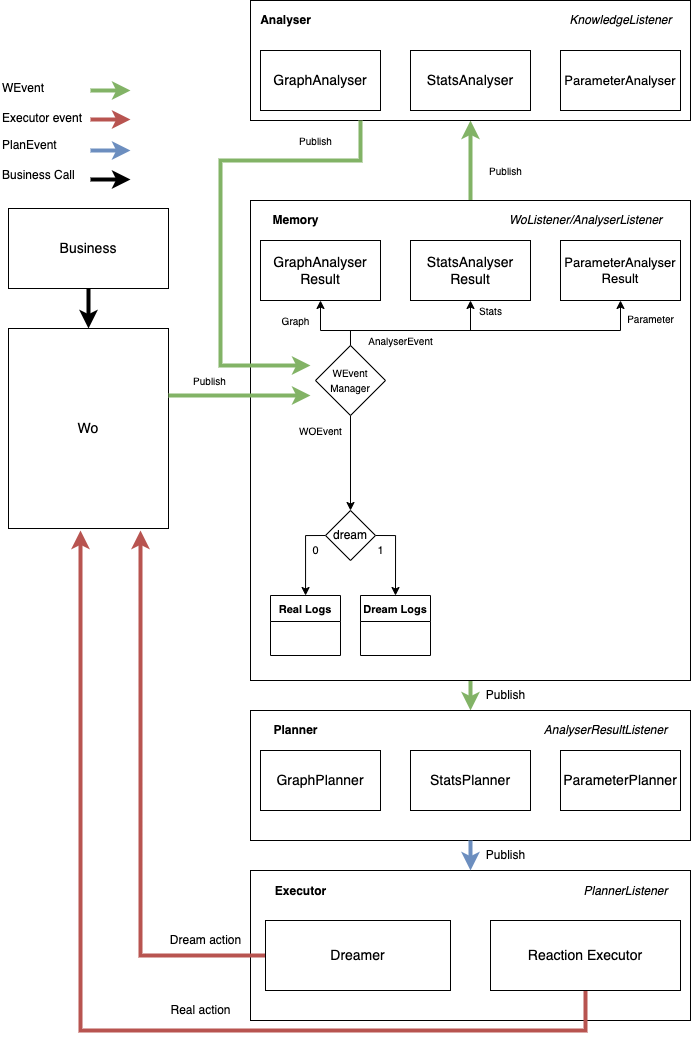

The diagram above was exported from draw.io. Its source (the exported page's mxGraphModel, read from the mxfile embedded in the PNG):
<mxGraphModel dx="1472" dy="742" grid="1" gridSize="10" guides="1" tooltips="1" connect="1" arrows="1" fold="1" page="1" pageScale="1" pageWidth="827" pageHeight="1169" math="0" shadow="0">
  <root>
    <mxCell id="0" />
    <mxCell id="1" parent="0" />
    <mxCell id="RJfiCJJlDYWIYcxAatYN-1" value="" style="rounded=0;whiteSpace=wrap;html=1;fontSize=10;" parent="1" vertex="1">
      <mxGeometry x="310" y="920" width="440" height="150" as="geometry" />
    </mxCell>
    <mxCell id="eGc074BNSoweGuL8K8vA-1" value="&lt;font style=&quot;font-size: 14px&quot;&gt;Wo&lt;/font&gt;" style="rounded=0;whiteSpace=wrap;html=1;" parent="1" vertex="1">
      <mxGeometry x="68" y="378" width="160" height="200" as="geometry" />
    </mxCell>
    <mxCell id="M6r_V2_CPhSMCasmv5Qg-44" style="edgeStyle=orthogonalEdgeStyle;rounded=0;orthogonalLoop=1;jettySize=auto;html=1;exitX=0.5;exitY=1;exitDx=0;exitDy=0;entryX=0.5;entryY=0;entryDx=0;entryDy=0;startArrow=none;startFill=0;endArrow=classic;endFill=1;strokeWidth=4;" parent="1" source="eGc074BNSoweGuL8K8vA-6" target="eGc074BNSoweGuL8K8vA-1" edge="1">
      <mxGeometry relative="1" as="geometry" />
    </mxCell>
    <mxCell id="eGc074BNSoweGuL8K8vA-6" value="&lt;font style=&quot;font-size: 14px&quot;&gt;Business&lt;/font&gt;" style="rounded=0;whiteSpace=wrap;html=1;" parent="1" vertex="1">
      <mxGeometry x="68" y="258" width="160" height="80" as="geometry" />
    </mxCell>
    <mxCell id="eGc074BNSoweGuL8K8vA-62" style="edgeStyle=orthogonalEdgeStyle;rounded=0;orthogonalLoop=1;jettySize=auto;html=1;exitX=0.5;exitY=0;exitDx=0;exitDy=0;entryX=0.5;entryY=1;entryDx=0;entryDy=0;fontSize=30;strokeWidth=4;fillColor=#d5e8d4;strokeColor=#82b366;" parent="1" source="eGc074BNSoweGuL8K8vA-8" target="eGc074BNSoweGuL8K8vA-10" edge="1">
      <mxGeometry relative="1" as="geometry" />
    </mxCell>
    <mxCell id="M6r_V2_CPhSMCasmv5Qg-19" style="edgeStyle=orthogonalEdgeStyle;rounded=0;orthogonalLoop=1;jettySize=auto;html=1;startArrow=none;startFill=0;endArrow=classic;endFill=1;strokeWidth=4;fillColor=#d5e8d4;strokeColor=#82b366;" parent="1" source="eGc074BNSoweGuL8K8vA-8" target="M6r_V2_CPhSMCasmv5Qg-15" edge="1">
      <mxGeometry relative="1" as="geometry" />
    </mxCell>
    <mxCell id="eGc074BNSoweGuL8K8vA-8" value="" style="rounded=0;whiteSpace=wrap;html=1;" parent="1" vertex="1">
      <mxGeometry x="310" y="250" width="440" height="480" as="geometry" />
    </mxCell>
    <mxCell id="eGc074BNSoweGuL8K8vA-9" value="&lt;b&gt;Memory&lt;/b&gt;" style="text;html=1;align=center;verticalAlign=middle;resizable=0;points=[];autosize=1;strokeColor=none;fillColor=none;" parent="1" vertex="1">
      <mxGeometry x="325" y="260" width="60" height="20" as="geometry" />
    </mxCell>
    <mxCell id="eGc074BNSoweGuL8K8vA-10" value="" style="rounded=0;whiteSpace=wrap;html=1;" parent="1" vertex="1">
      <mxGeometry x="310" y="50" width="440" height="120" as="geometry" />
    </mxCell>
    <mxCell id="eGc074BNSoweGuL8K8vA-11" value="&lt;i&gt;KnowledgeListener&lt;/i&gt;" style="text;html=1;align=center;verticalAlign=middle;resizable=0;points=[];autosize=1;strokeColor=none;fillColor=none;" parent="1" vertex="1">
      <mxGeometry x="620" y="60" width="120" height="20" as="geometry" />
    </mxCell>
    <mxCell id="eGc074BNSoweGuL8K8vA-12" value="&lt;b&gt;Analyser&lt;/b&gt;" style="text;html=1;align=center;verticalAlign=middle;resizable=0;points=[];autosize=1;strokeColor=none;fillColor=none;" parent="1" vertex="1">
      <mxGeometry x="310" y="60" width="70" height="20" as="geometry" />
    </mxCell>
    <mxCell id="eGc074BNSoweGuL8K8vA-14" value="&lt;font style=&quot;font-size: 14px&quot;&gt;GraphAnalyser&lt;/font&gt;" style="rounded=0;whiteSpace=wrap;html=1;" parent="1" vertex="1">
      <mxGeometry x="320" y="100" width="120" height="60" as="geometry" />
    </mxCell>
    <mxCell id="eGc074BNSoweGuL8K8vA-15" value="&lt;font style=&quot;font-size: 14px&quot;&gt;StatsAnalyser&lt;/font&gt;" style="rounded=0;whiteSpace=wrap;html=1;" parent="1" vertex="1">
      <mxGeometry x="470" y="100" width="120" height="60" as="geometry" />
    </mxCell>
    <mxCell id="eGc074BNSoweGuL8K8vA-16" value="&lt;font style=&quot;font-size: 13px&quot;&gt;ParameterAnalyser&lt;/font&gt;" style="rounded=0;whiteSpace=wrap;html=1;" parent="1" vertex="1">
      <mxGeometry x="620" y="100" width="120" height="60" as="geometry" />
    </mxCell>
    <mxCell id="eGc074BNSoweGuL8K8vA-46" style="edgeStyle=orthogonalEdgeStyle;rounded=0;orthogonalLoop=1;jettySize=auto;html=1;exitX=1;exitY=0.5;exitDx=0;exitDy=0;entryX=0.5;entryY=0;entryDx=0;entryDy=0;fontSize=10;strokeWidth=1;" parent="1" source="eGc074BNSoweGuL8K8vA-17" target="eGc074BNSoweGuL8K8vA-33" edge="1">
      <mxGeometry relative="1" as="geometry" />
    </mxCell>
    <mxCell id="eGc074BNSoweGuL8K8vA-48" style="edgeStyle=orthogonalEdgeStyle;rounded=0;orthogonalLoop=1;jettySize=auto;html=1;exitX=0;exitY=0.5;exitDx=0;exitDy=0;fontSize=10;strokeWidth=1;" parent="1" source="eGc074BNSoweGuL8K8vA-17" target="eGc074BNSoweGuL8K8vA-29" edge="1">
      <mxGeometry relative="1" as="geometry" />
    </mxCell>
    <mxCell id="eGc074BNSoweGuL8K8vA-17" value="dream" style="rhombus;whiteSpace=wrap;html=1;" parent="1" vertex="1">
      <mxGeometry x="385" y="560" width="50" height="50" as="geometry" />
    </mxCell>
    <mxCell id="eGc074BNSoweGuL8K8vA-20" style="edgeStyle=orthogonalEdgeStyle;rounded=0;orthogonalLoop=1;jettySize=auto;html=1;strokeWidth=4;fillColor=#d5e8d4;strokeColor=#82b366;" parent="1" edge="1">
      <mxGeometry relative="1" as="geometry">
        <mxPoint x="150" y="140" as="sourcePoint" />
        <mxPoint x="190" y="140" as="targetPoint" />
      </mxGeometry>
    </mxCell>
    <mxCell id="eGc074BNSoweGuL8K8vA-21" value="WEvent" style="text;html=1;strokeColor=none;fillColor=none;align=left;verticalAlign=middle;whiteSpace=wrap;rounded=0;" parent="1" vertex="1">
      <mxGeometry x="60" y="123" width="60" height="30" as="geometry" />
    </mxCell>
    <mxCell id="eGc074BNSoweGuL8K8vA-19" style="edgeStyle=orthogonalEdgeStyle;rounded=0;orthogonalLoop=1;jettySize=auto;html=1;fillColor=#d5e8d4;strokeColor=#82b366;strokeWidth=4;" parent="1" edge="1">
      <mxGeometry relative="1" as="geometry">
        <mxPoint x="230" y="445" as="sourcePoint" />
        <mxPoint x="370" y="445" as="targetPoint" />
        <Array as="points">
          <mxPoint x="228" y="445" />
        </Array>
      </mxGeometry>
    </mxCell>
    <mxCell id="eGc074BNSoweGuL8K8vA-29" value="Real Logs" style="swimlane;fontStyle=1;childLayout=stackLayout;horizontal=1;startSize=26;horizontalStack=0;resizeParent=1;resizeParentMax=0;resizeLast=0;collapsible=1;marginBottom=0;align=center;fontSize=11;" parent="1" vertex="1">
      <mxGeometry x="330" y="645" width="70" height="60" as="geometry" />
    </mxCell>
    <mxCell id="eGc074BNSoweGuL8K8vA-33" value="Dream Logs" style="swimlane;fontStyle=1;childLayout=stackLayout;horizontal=1;startSize=26;horizontalStack=0;resizeParent=1;resizeParentMax=0;resizeLast=0;collapsible=1;marginBottom=0;align=center;fontSize=11;" parent="1" vertex="1">
      <mxGeometry x="420" y="645" width="70" height="60" as="geometry" />
    </mxCell>
    <mxCell id="eGc074BNSoweGuL8K8vA-37" value="0" style="text;html=1;align=center;verticalAlign=middle;resizable=0;points=[];autosize=1;strokeColor=none;fillColor=none;fontSize=11;" parent="1" vertex="1">
      <mxGeometry x="365" y="590" width="20" height="20" as="geometry" />
    </mxCell>
    <mxCell id="eGc074BNSoweGuL8K8vA-38" value="1" style="text;html=1;align=center;verticalAlign=middle;resizable=0;points=[];autosize=1;strokeColor=none;fillColor=none;fontSize=11;" parent="1" vertex="1">
      <mxGeometry x="430" y="590" width="20" height="20" as="geometry" />
    </mxCell>
    <mxCell id="eGc074BNSoweGuL8K8vA-39" value="&lt;font style=&quot;font-size: 14px&quot;&gt;GraphAnalyser&lt;br&gt;Result&lt;/font&gt;" style="rounded=0;whiteSpace=wrap;html=1;" parent="1" vertex="1">
      <mxGeometry x="320" y="290" width="120" height="60" as="geometry" />
    </mxCell>
    <mxCell id="eGc074BNSoweGuL8K8vA-40" value="&lt;font style=&quot;font-size: 14px&quot;&gt;StatsAnalyser&lt;br&gt;Result&lt;/font&gt;" style="rounded=0;whiteSpace=wrap;html=1;" parent="1" vertex="1">
      <mxGeometry x="470" y="290" width="120" height="60" as="geometry" />
    </mxCell>
    <mxCell id="eGc074BNSoweGuL8K8vA-41" value="&lt;font style=&quot;font-size: 13px&quot;&gt;ParameterAnalyser&lt;br&gt;Result&lt;/font&gt;" style="rounded=0;whiteSpace=wrap;html=1;" parent="1" vertex="1">
      <mxGeometry x="620" y="290" width="120" height="60" as="geometry" />
    </mxCell>
    <mxCell id="eGc074BNSoweGuL8K8vA-45" style="edgeStyle=orthogonalEdgeStyle;rounded=0;orthogonalLoop=1;jettySize=auto;html=1;entryX=0.5;entryY=0;entryDx=0;entryDy=0;fontSize=10;strokeWidth=1;" parent="1" source="eGc074BNSoweGuL8K8vA-43" target="eGc074BNSoweGuL8K8vA-17" edge="1">
      <mxGeometry relative="1" as="geometry" />
    </mxCell>
    <mxCell id="eGc074BNSoweGuL8K8vA-50" style="edgeStyle=orthogonalEdgeStyle;rounded=0;orthogonalLoop=1;jettySize=auto;html=1;entryX=0.5;entryY=1;entryDx=0;entryDy=0;fontSize=10;strokeWidth=1;" parent="1" source="eGc074BNSoweGuL8K8vA-43" target="eGc074BNSoweGuL8K8vA-39" edge="1">
      <mxGeometry relative="1" as="geometry">
        <Array as="points">
          <mxPoint x="410" y="380" />
          <mxPoint x="380" y="380" />
        </Array>
      </mxGeometry>
    </mxCell>
    <mxCell id="eGc074BNSoweGuL8K8vA-51" style="edgeStyle=orthogonalEdgeStyle;rounded=0;orthogonalLoop=1;jettySize=auto;html=1;entryX=0.5;entryY=1;entryDx=0;entryDy=0;fontSize=10;strokeWidth=1;" parent="1" source="eGc074BNSoweGuL8K8vA-43" target="eGc074BNSoweGuL8K8vA-40" edge="1">
      <mxGeometry relative="1" as="geometry">
        <Array as="points">
          <mxPoint x="410" y="380" />
          <mxPoint x="530" y="380" />
        </Array>
      </mxGeometry>
    </mxCell>
    <mxCell id="eGc074BNSoweGuL8K8vA-52" style="edgeStyle=orthogonalEdgeStyle;rounded=0;orthogonalLoop=1;jettySize=auto;html=1;entryX=0.5;entryY=1;entryDx=0;entryDy=0;fontSize=10;strokeWidth=1;" parent="1" source="eGc074BNSoweGuL8K8vA-43" target="eGc074BNSoweGuL8K8vA-41" edge="1">
      <mxGeometry relative="1" as="geometry">
        <Array as="points">
          <mxPoint x="410" y="380" />
          <mxPoint x="680" y="380" />
        </Array>
      </mxGeometry>
    </mxCell>
    <mxCell id="eGc074BNSoweGuL8K8vA-43" value="&lt;font style=&quot;font-size: 10px&quot;&gt;WEvent&lt;br&gt;Manager&lt;/font&gt;" style="rhombus;whiteSpace=wrap;html=1;fontSize=12;" parent="1" vertex="1">
      <mxGeometry x="375" y="395" width="70" height="70" as="geometry" />
    </mxCell>
    <mxCell id="eGc074BNSoweGuL8K8vA-44" value="WOEvent" style="text;html=1;align=center;verticalAlign=middle;resizable=0;points=[];autosize=1;strokeColor=none;fillColor=none;fontSize=10;" parent="1" vertex="1">
      <mxGeometry x="350" y="470" width="60" height="20" as="geometry" />
    </mxCell>
    <mxCell id="eGc074BNSoweGuL8K8vA-53" value="AnalyserEvent" style="text;html=1;align=center;verticalAlign=middle;resizable=0;points=[];autosize=1;strokeColor=none;fillColor=none;fontSize=10;" parent="1" vertex="1">
      <mxGeometry x="420" y="380" width="80" height="20" as="geometry" />
    </mxCell>
    <mxCell id="eGc074BNSoweGuL8K8vA-54" value="Graph" style="text;html=1;align=center;verticalAlign=middle;resizable=0;points=[];autosize=1;strokeColor=none;fillColor=none;fontSize=10;" parent="1" vertex="1">
      <mxGeometry x="335" y="360" width="40" height="20" as="geometry" />
    </mxCell>
    <mxCell id="eGc074BNSoweGuL8K8vA-55" value="Stats" style="text;html=1;align=center;verticalAlign=middle;resizable=0;points=[];autosize=1;strokeColor=none;fillColor=none;fontSize=10;" parent="1" vertex="1">
      <mxGeometry x="530" y="350" width="40" height="20" as="geometry" />
    </mxCell>
    <mxCell id="eGc074BNSoweGuL8K8vA-56" value="Parameter" style="text;html=1;align=center;verticalAlign=middle;resizable=0;points=[];autosize=1;strokeColor=none;fillColor=none;fontSize=10;" parent="1" vertex="1">
      <mxGeometry x="680" y="358" width="60" height="20" as="geometry" />
    </mxCell>
    <mxCell id="eGc074BNSoweGuL8K8vA-60" value="&lt;i&gt;PlannerListener&lt;/i&gt;" style="text;html=1;align=center;verticalAlign=middle;resizable=0;points=[];autosize=1;strokeColor=none;fillColor=none;" parent="1" vertex="1">
      <mxGeometry x="635" y="931" width="100" height="20" as="geometry" />
    </mxCell>
    <mxCell id="eGc074BNSoweGuL8K8vA-64" value="Executor event" style="text;html=1;strokeColor=none;fillColor=none;align=left;verticalAlign=middle;whiteSpace=wrap;rounded=0;" parent="1" vertex="1">
      <mxGeometry x="60" y="153" width="90" height="30" as="geometry" />
    </mxCell>
    <mxCell id="eGc074BNSoweGuL8K8vA-65" style="edgeStyle=orthogonalEdgeStyle;rounded=0;orthogonalLoop=1;jettySize=auto;html=1;strokeWidth=4;fillColor=#f8cecc;strokeColor=#b85450;" parent="1" edge="1">
      <mxGeometry relative="1" as="geometry">
        <mxPoint x="150" y="169" as="sourcePoint" />
        <mxPoint x="190" y="169" as="targetPoint" />
      </mxGeometry>
    </mxCell>
    <mxCell id="eGc074BNSoweGuL8K8vA-72" value="Publish" style="text;html=1;align=center;verticalAlign=middle;resizable=0;points=[];autosize=1;strokeColor=none;fillColor=none;fontSize=10;" parent="1" vertex="1">
      <mxGeometry x="540" y="210" width="50" height="20" as="geometry" />
    </mxCell>
    <mxCell id="eGc074BNSoweGuL8K8vA-74" value="Publish" style="text;html=1;align=center;verticalAlign=middle;resizable=0;points=[];autosize=1;strokeColor=none;fillColor=none;fontSize=10;" parent="1" vertex="1">
      <mxGeometry x="244" y="420" width="50" height="20" as="geometry" />
    </mxCell>
    <mxCell id="eGc074BNSoweGuL8K8vA-79" style="edgeStyle=orthogonalEdgeStyle;rounded=0;orthogonalLoop=1;jettySize=auto;html=1;strokeWidth=4;fillColor=#d5e8d4;strokeColor=#82b366;exitX=0.25;exitY=1;exitDx=0;exitDy=0;" parent="1" source="eGc074BNSoweGuL8K8vA-10" edge="1">
      <mxGeometry relative="1" as="geometry">
        <mxPoint x="420" y="190" as="sourcePoint" />
        <mxPoint x="370" y="415" as="targetPoint" />
        <Array as="points">
          <mxPoint x="420" y="210" />
          <mxPoint x="280" y="210" />
          <mxPoint x="280" y="415" />
        </Array>
      </mxGeometry>
    </mxCell>
    <mxCell id="M6r_V2_CPhSMCasmv5Qg-15" value="" style="rounded=0;whiteSpace=wrap;html=1;fontSize=10;" parent="1" vertex="1">
      <mxGeometry x="310" y="760" width="440" height="130" as="geometry" />
    </mxCell>
    <mxCell id="M6r_V2_CPhSMCasmv5Qg-7" value="&lt;i&gt;AnalyserResultListener&lt;/i&gt;" style="text;html=1;align=center;verticalAlign=middle;resizable=0;points=[];autosize=1;strokeColor=none;fillColor=none;" parent="1" vertex="1">
      <mxGeometry x="595" y="770" width="140" height="20" as="geometry" />
    </mxCell>
    <mxCell id="M6r_V2_CPhSMCasmv5Qg-16" value="&lt;font style=&quot;font-size: 14px&quot;&gt;ParameterPlanner&lt;/font&gt;" style="rounded=0;whiteSpace=wrap;html=1;" parent="1" vertex="1">
      <mxGeometry x="620" y="800" width="120" height="60" as="geometry" />
    </mxCell>
    <mxCell id="M6r_V2_CPhSMCasmv5Qg-17" value="&lt;font style=&quot;font-size: 14px&quot;&gt;StatsPlanner&lt;/font&gt;" style="rounded=0;whiteSpace=wrap;html=1;" parent="1" vertex="1">
      <mxGeometry x="470" y="800" width="120" height="60" as="geometry" />
    </mxCell>
    <mxCell id="M6r_V2_CPhSMCasmv5Qg-18" value="&lt;font style=&quot;font-size: 14px&quot;&gt;GraphPlanner&lt;/font&gt;" style="rounded=0;whiteSpace=wrap;html=1;" parent="1" vertex="1">
      <mxGeometry x="320" y="800" width="120" height="60" as="geometry" />
    </mxCell>
    <mxCell id="M6r_V2_CPhSMCasmv5Qg-21" value="Publish" style="text;html=1;align=center;verticalAlign=middle;resizable=0;points=[];autosize=1;strokeColor=none;" parent="1" vertex="1">
      <mxGeometry x="540" y="735" width="50" height="20" as="geometry" />
    </mxCell>
    <mxCell id="M6r_V2_CPhSMCasmv5Qg-23" value="&lt;b&gt;Planner&lt;/b&gt;" style="text;html=1;align=center;verticalAlign=middle;resizable=0;points=[];autosize=1;strokeColor=none;fillColor=none;" parent="1" vertex="1">
      <mxGeometry x="325" y="770" width="60" height="20" as="geometry" />
    </mxCell>
    <mxCell id="M6r_V2_CPhSMCasmv5Qg-25" value="&lt;i&gt;WoListener/AnalyserListener&lt;/i&gt;" style="text;html=1;align=center;verticalAlign=middle;resizable=0;points=[];autosize=1;strokeColor=none;fillColor=none;" parent="1" vertex="1">
      <mxGeometry x="560" y="260" width="170" height="20" as="geometry" />
    </mxCell>
    <mxCell id="M6r_V2_CPhSMCasmv5Qg-26" value="Publish" style="text;html=1;align=center;verticalAlign=middle;resizable=0;points=[];autosize=1;strokeColor=none;fillColor=none;fontSize=10;" parent="1" vertex="1">
      <mxGeometry x="350" y="180" width="50" height="20" as="geometry" />
    </mxCell>
    <mxCell id="M6r_V2_CPhSMCasmv5Qg-35" style="edgeStyle=orthogonalEdgeStyle;rounded=0;orthogonalLoop=1;jettySize=auto;html=1;startArrow=none;startFill=0;endArrow=classic;endFill=1;strokeWidth=4;fillColor=#f8cecc;strokeColor=#b85450;exitX=0;exitY=0.5;exitDx=0;exitDy=0;" parent="1" source="eGc074BNSoweGuL8K8vA-58" edge="1">
      <mxGeometry relative="1" as="geometry">
        <mxPoint x="200" y="580" as="targetPoint" />
        <mxPoint x="148.00000000000023" y="828" as="sourcePoint" />
        <Array as="points">
          <mxPoint x="200" y="1005" />
        </Array>
      </mxGeometry>
    </mxCell>
    <mxCell id="M6r_V2_CPhSMCasmv5Qg-36" style="edgeStyle=orthogonalEdgeStyle;rounded=0;orthogonalLoop=1;jettySize=auto;html=1;startArrow=none;startFill=0;endArrow=classic;endFill=1;strokeWidth=4;fillColor=#f8cecc;strokeColor=#b85450;exitX=0.5;exitY=1;exitDx=0;exitDy=0;" parent="1" source="RJfiCJJlDYWIYcxAatYN-4" edge="1">
      <mxGeometry relative="1" as="geometry">
        <mxPoint x="140" y="580" as="targetPoint" />
        <Array as="points">
          <mxPoint x="645" y="1080" />
          <mxPoint x="140" y="1080" />
        </Array>
        <mxPoint x="640" y="1090" as="sourcePoint" />
      </mxGeometry>
    </mxCell>
    <mxCell id="M6r_V2_CPhSMCasmv5Qg-37" value="Dream action" style="text;html=1;align=center;verticalAlign=middle;resizable=0;points=[];autosize=1;strokeColor=none;" parent="1" vertex="1">
      <mxGeometry x="220" y="980" width="90" height="20" as="geometry" />
    </mxCell>
    <mxCell id="M6r_V2_CPhSMCasmv5Qg-38" value="Real action" style="text;html=1;align=center;verticalAlign=middle;resizable=0;points=[];autosize=1;strokeColor=none;" parent="1" vertex="1">
      <mxGeometry x="220" y="1050" width="80" height="20" as="geometry" />
    </mxCell>
    <mxCell id="M6r_V2_CPhSMCasmv5Qg-40" style="edgeStyle=orthogonalEdgeStyle;rounded=0;orthogonalLoop=1;jettySize=auto;html=1;startArrow=none;startFill=0;endArrow=classic;endFill=1;strokeWidth=4;fillColor=#dae8fc;strokeColor=#6c8ebf;" parent="1" edge="1">
      <mxGeometry relative="1" as="geometry">
        <mxPoint x="530" y="889.9999999999998" as="sourcePoint" />
        <mxPoint x="530" y="920" as="targetPoint" />
      </mxGeometry>
    </mxCell>
    <mxCell id="M6r_V2_CPhSMCasmv5Qg-41" value="Publish" style="text;html=1;align=center;verticalAlign=middle;resizable=0;points=[];autosize=1;strokeColor=none;" parent="1" vertex="1">
      <mxGeometry x="540" y="895" width="50" height="20" as="geometry" />
    </mxCell>
    <mxCell id="RJfiCJJlDYWIYcxAatYN-3" value="" style="group" parent="1" vertex="1" connectable="0">
      <mxGeometry x="325" y="970" width="185" height="70" as="geometry" />
    </mxCell>
    <mxCell id="eGc074BNSoweGuL8K8vA-58" value="" style="rounded=0;whiteSpace=wrap;html=1;fontSize=10;" parent="RJfiCJJlDYWIYcxAatYN-3" vertex="1">
      <mxGeometry width="185" height="70" as="geometry" />
    </mxCell>
    <mxCell id="M6r_V2_CPhSMCasmv5Qg-6" value="&lt;font style=&quot;font-size: 14px&quot;&gt;Dreamer&lt;/font&gt;" style="text;html=1;align=center;verticalAlign=middle;resizable=0;points=[];autosize=1;strokeColor=none;fillColor=none;" parent="RJfiCJJlDYWIYcxAatYN-3" vertex="1">
      <mxGeometry x="57.49769230769231" y="25" width="70" height="20" as="geometry" />
    </mxCell>
    <mxCell id="RJfiCJJlDYWIYcxAatYN-4" value="&lt;font style=&quot;font-size: 14px&quot;&gt;Reaction Executor&lt;/font&gt;" style="rounded=0;whiteSpace=wrap;html=1;fontSize=10;" parent="1" vertex="1">
      <mxGeometry x="550" y="970" width="190" height="70" as="geometry" />
    </mxCell>
    <mxCell id="2dSBDQtFSo27ubnpdT2z-1" value="&lt;b&gt;Executor&lt;/b&gt;" style="text;html=1;align=center;verticalAlign=middle;resizable=0;points=[];autosize=1;strokeColor=none;fillColor=none;" parent="1" vertex="1">
      <mxGeometry x="325" y="931" width="70" height="20" as="geometry" />
    </mxCell>
    <mxCell id="2dSBDQtFSo27ubnpdT2z-2" value="PlanEvent" style="text;html=1;strokeColor=none;fillColor=none;align=left;verticalAlign=middle;whiteSpace=wrap;rounded=0;" parent="1" vertex="1">
      <mxGeometry x="60" y="180" width="60" height="30" as="geometry" />
    </mxCell>
    <mxCell id="2dSBDQtFSo27ubnpdT2z-3" style="edgeStyle=orthogonalEdgeStyle;rounded=0;orthogonalLoop=1;jettySize=auto;html=1;strokeWidth=4;fillColor=#dae8fc;strokeColor=#6c8ebf;" parent="1" edge="1">
      <mxGeometry relative="1" as="geometry">
        <mxPoint x="150" y="200" as="sourcePoint" />
        <mxPoint x="190" y="200" as="targetPoint" />
      </mxGeometry>
    </mxCell>
    <mxCell id="2dSBDQtFSo27ubnpdT2z-4" style="edgeStyle=orthogonalEdgeStyle;rounded=0;orthogonalLoop=1;jettySize=auto;html=1;strokeWidth=4;fillColor=#f8cecc;strokeColor=#000000;" parent="1" edge="1">
      <mxGeometry relative="1" as="geometry">
        <mxPoint x="150" y="229" as="sourcePoint" />
        <mxPoint x="190" y="229" as="targetPoint" />
      </mxGeometry>
    </mxCell>
    <mxCell id="2dSBDQtFSo27ubnpdT2z-5" value="Business Call" style="text;html=1;strokeColor=none;fillColor=none;align=left;verticalAlign=middle;whiteSpace=wrap;rounded=0;" parent="1" vertex="1">
      <mxGeometry x="60" y="210" width="80" height="30" as="geometry" />
    </mxCell>
  </root>
</mxGraphModel>